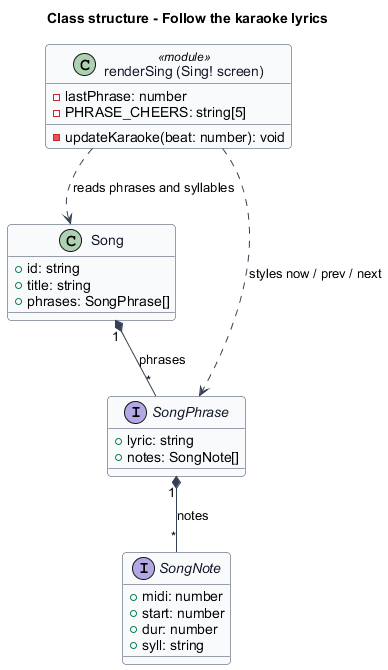

The diagram above was rendered by PlantUML. Its source (embedded in the PNG):
@startuml
' --- shared skin header ---
skinparam backgroundColor #FFFFFF
skinparam shadowing false
skinparam roundcorner 8
skinparam defaultFontName Arial
skinparam ArrowColor #344054
skinparam class {
  BorderColor #344054
  FontColor #101828
  BackgroundColor #F9FAFB
}
' --------------------------
title Class structure - Follow the karaoke lyrics

class "renderSing (Sing! screen)" as Sing <<module>> {
  -lastPhrase: number
  -PHRASE_CHEERS: string[5]
  -updateKaraoke(beat: number): void
}

class Song {
  +id: string
  +title: string
  +phrases: SongPhrase[]
}

interface SongPhrase {
  +lyric: string
  +notes: SongNote[]
}

interface SongNote {
  +midi: number
  +start: number
  +dur: number
  +syll: string
}

Song "1" *-- "*" SongPhrase : phrases
SongPhrase "1" *-- "*" SongNote : notes
Sing ..> Song : reads phrases and syllables
Sing ..> SongPhrase : styles now / prev / next
@enduml